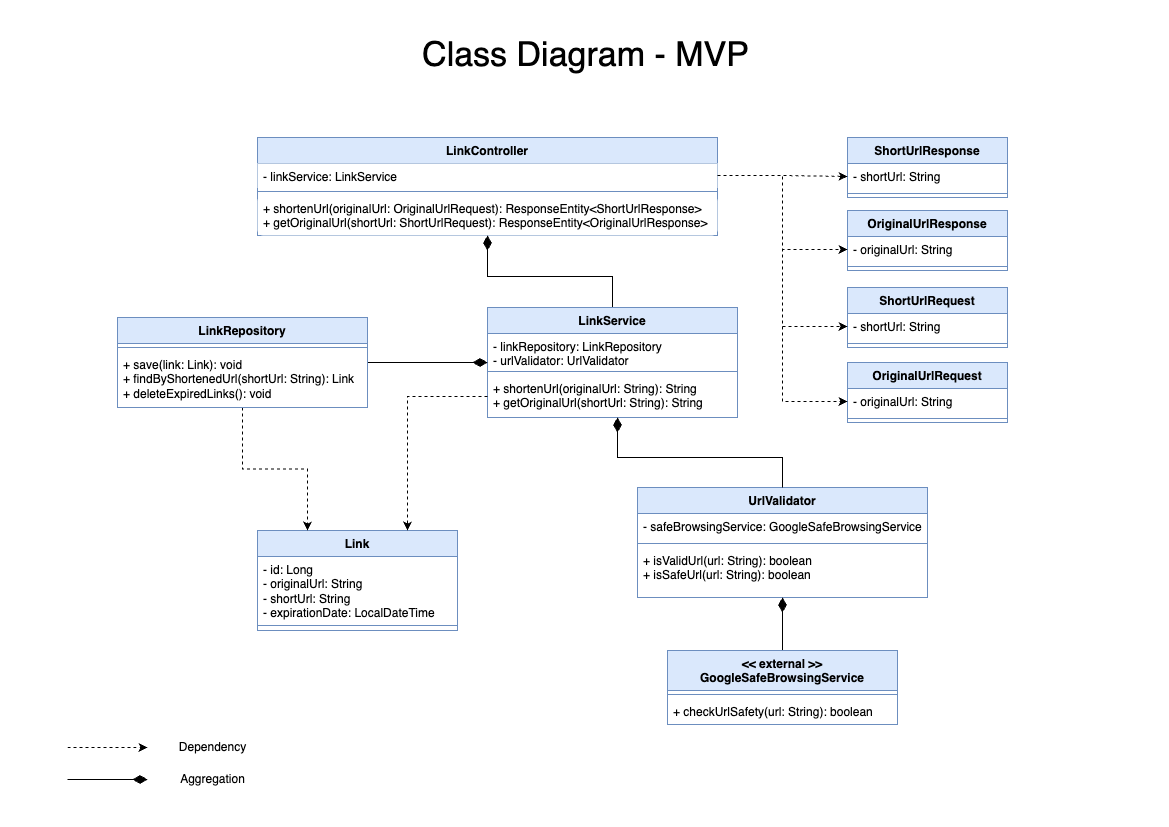

The diagram above was exported from draw.io. Its source (the exported page's mxGraphModel, read from the mxfile embedded in the PNG):
<mxGraphModel dx="1293" dy="977" grid="1" gridSize="10" guides="1" tooltips="1" connect="1" arrows="1" fold="1" page="1" pageScale="1" pageWidth="1169" pageHeight="827" math="0" shadow="0">
  <root>
    <mxCell id="WIyWlLk6GJQsqaUBKTNV-0" />
    <mxCell id="WIyWlLk6GJQsqaUBKTNV-1" parent="WIyWlLk6GJQsqaUBKTNV-0" />
    <mxCell id="UntqWZLXUudTwBI2XUAF-1" value="Link" style="swimlane;fontStyle=1;align=center;verticalAlign=top;childLayout=stackLayout;horizontal=1;startSize=26;horizontalStack=0;resizeParent=1;resizeParentMax=0;resizeLast=0;collapsible=1;marginBottom=0;whiteSpace=wrap;html=1;fillColor=#dae8fc;strokeColor=#6c8ebf;" parent="WIyWlLk6GJQsqaUBKTNV-1" vertex="1">
      <mxGeometry x="257" y="530" width="200" height="100" as="geometry" />
    </mxCell>
    <mxCell id="UntqWZLXUudTwBI2XUAF-2" value="- id: Long&lt;div&gt;- originalUrl: String&lt;/div&gt;&lt;div&gt;- shortUrl: String&lt;/div&gt;&lt;div&gt;- expirationDate: LocalDateTime&lt;/div&gt;" style="text;strokeColor=none;fillColor=none;align=left;verticalAlign=top;spacingLeft=4;spacingRight=4;overflow=hidden;rotatable=0;points=[[0,0.5],[1,0.5]];portConstraint=eastwest;whiteSpace=wrap;html=1;" parent="UntqWZLXUudTwBI2XUAF-1" vertex="1">
      <mxGeometry y="26" width="200" height="64" as="geometry" />
    </mxCell>
    <mxCell id="UntqWZLXUudTwBI2XUAF-3" value="" style="line;strokeWidth=1;fillColor=none;align=left;verticalAlign=middle;spacingTop=-1;spacingLeft=3;spacingRight=3;rotatable=0;labelPosition=right;points=[];portConstraint=eastwest;strokeColor=inherit;" parent="UntqWZLXUudTwBI2XUAF-1" vertex="1">
      <mxGeometry y="90" width="200" height="10" as="geometry" />
    </mxCell>
    <mxCell id="UntqWZLXUudTwBI2XUAF-14" value="LinkController" style="swimlane;fontStyle=1;align=center;verticalAlign=top;childLayout=stackLayout;horizontal=1;startSize=26;horizontalStack=0;resizeParent=1;resizeParentMax=0;resizeLast=0;collapsible=1;marginBottom=0;whiteSpace=wrap;html=1;fillColor=#dae8fc;strokeColor=#6c8ebf;rounded=0;swimlaneLine=1;glass=0;shadow=0;labelBackgroundColor=none;" parent="WIyWlLk6GJQsqaUBKTNV-1" vertex="1">
      <mxGeometry x="257" y="137" width="460" height="98" as="geometry" />
    </mxCell>
    <mxCell id="UntqWZLXUudTwBI2XUAF-15" value="- linkService: LinkService" style="text;align=left;verticalAlign=top;spacingLeft=4;spacingRight=4;overflow=hidden;rotatable=0;points=[[0,0.5],[1,0.5]];portConstraint=eastwest;whiteSpace=wrap;html=1;fillColor=default;" parent="UntqWZLXUudTwBI2XUAF-14" vertex="1">
      <mxGeometry y="26" width="460" height="24" as="geometry" />
    </mxCell>
    <mxCell id="UntqWZLXUudTwBI2XUAF-16" value="" style="line;strokeWidth=1;fillColor=default;align=left;verticalAlign=middle;spacingTop=-1;spacingLeft=3;spacingRight=3;rotatable=0;labelPosition=right;points=[];portConstraint=eastwest;strokeColor=inherit;" parent="UntqWZLXUudTwBI2XUAF-14" vertex="1">
      <mxGeometry y="50" width="460" height="8" as="geometry" />
    </mxCell>
    <mxCell id="UntqWZLXUudTwBI2XUAF-17" value="&lt;div&gt;+ shortenUrl(originalUrl: OriginalUrlRequest): ResponseEntity&amp;lt;ShortUrlResponse&amp;gt;&lt;/div&gt;&lt;div&gt;+ getOriginalUrl(shortUrl: ShortUrlRequest): ResponseEntity&amp;lt;OriginalUrlResponse&amp;gt;&lt;/div&gt;" style="text;align=left;verticalAlign=top;spacingLeft=4;spacingRight=4;overflow=hidden;rotatable=0;points=[[0,0.5],[1,0.5]];portConstraint=eastwest;whiteSpace=wrap;html=1;fillColor=default;rounded=1;" parent="UntqWZLXUudTwBI2XUAF-14" vertex="1">
      <mxGeometry y="58" width="460" height="40" as="geometry" />
    </mxCell>
    <mxCell id="UntqWZLXUudTwBI2XUAF-49" style="edgeStyle=orthogonalEdgeStyle;rounded=0;orthogonalLoop=1;jettySize=auto;html=1;entryX=0.5;entryY=1;entryDx=0;entryDy=0;endArrow=diamondThin;endFill=1;endSize=12;" parent="WIyWlLk6GJQsqaUBKTNV-1" source="UntqWZLXUudTwBI2XUAF-20" target="UntqWZLXUudTwBI2XUAF-14" edge="1">
      <mxGeometry relative="1" as="geometry" />
    </mxCell>
    <mxCell id="UntqWZLXUudTwBI2XUAF-20" value="LinkService" style="swimlane;fontStyle=1;align=center;verticalAlign=top;childLayout=stackLayout;horizontal=1;startSize=26;horizontalStack=0;resizeParent=1;resizeParentMax=0;resizeLast=0;collapsible=1;marginBottom=0;whiteSpace=wrap;html=1;fillColor=#dae8fc;strokeColor=#6c8ebf;rounded=0;" parent="WIyWlLk6GJQsqaUBKTNV-1" vertex="1">
      <mxGeometry x="487" y="307" width="250" height="110" as="geometry" />
    </mxCell>
    <mxCell id="UntqWZLXUudTwBI2XUAF-21" value="- linkRepository: LinkRepository&lt;div&gt;- urlValidator: UrlValidator&lt;/div&gt;" style="text;strokeColor=none;fillColor=none;align=left;verticalAlign=top;spacingLeft=4;spacingRight=4;overflow=hidden;rotatable=0;points=[[0,0.5],[1,0.5]];portConstraint=eastwest;whiteSpace=wrap;html=1;" parent="UntqWZLXUudTwBI2XUAF-20" vertex="1">
      <mxGeometry y="26" width="250" height="34" as="geometry" />
    </mxCell>
    <mxCell id="UntqWZLXUudTwBI2XUAF-22" value="" style="line;strokeWidth=1;fillColor=none;align=left;verticalAlign=middle;spacingTop=-1;spacingLeft=3;spacingRight=3;rotatable=0;labelPosition=right;points=[];portConstraint=eastwest;strokeColor=inherit;" parent="UntqWZLXUudTwBI2XUAF-20" vertex="1">
      <mxGeometry y="60" width="250" height="8" as="geometry" />
    </mxCell>
    <mxCell id="UntqWZLXUudTwBI2XUAF-23" value="+ shortenUrl(originalUrl: String): String&lt;div&gt;+ getOriginalUrl(shortUrl: String): String&lt;/div&gt;" style="text;strokeColor=none;fillColor=none;align=left;verticalAlign=top;spacingLeft=4;spacingRight=4;overflow=hidden;rotatable=0;points=[[0,0.5],[1,0.5]];portConstraint=eastwest;whiteSpace=wrap;html=1;" parent="UntqWZLXUudTwBI2XUAF-20" vertex="1">
      <mxGeometry y="68" width="250" height="42" as="geometry" />
    </mxCell>
    <mxCell id="UntqWZLXUudTwBI2XUAF-47" style="edgeStyle=orthogonalEdgeStyle;rounded=0;orthogonalLoop=1;jettySize=auto;html=1;entryX=0.25;entryY=0;entryDx=0;entryDy=0;dashed=1;" parent="WIyWlLk6GJQsqaUBKTNV-1" source="UntqWZLXUudTwBI2XUAF-24" target="UntqWZLXUudTwBI2XUAF-1" edge="1">
      <mxGeometry relative="1" as="geometry" />
    </mxCell>
    <mxCell id="UntqWZLXUudTwBI2XUAF-60" style="edgeStyle=orthogonalEdgeStyle;rounded=0;orthogonalLoop=1;jettySize=auto;html=1;endArrow=diamondThin;endFill=1;endSize=12;" parent="WIyWlLk6GJQsqaUBKTNV-1" source="UntqWZLXUudTwBI2XUAF-24" target="UntqWZLXUudTwBI2XUAF-20" edge="1">
      <mxGeometry relative="1" as="geometry" />
    </mxCell>
    <mxCell id="UntqWZLXUudTwBI2XUAF-24" value="LinkRepository" style="swimlane;fontStyle=1;align=center;verticalAlign=top;childLayout=stackLayout;horizontal=1;startSize=26;horizontalStack=0;resizeParent=1;resizeParentMax=0;resizeLast=0;collapsible=1;marginBottom=0;whiteSpace=wrap;html=1;fillColor=#dae8fc;strokeColor=#6c8ebf;" parent="WIyWlLk6GJQsqaUBKTNV-1" vertex="1">
      <mxGeometry x="117" y="317" width="250" height="90" as="geometry" />
    </mxCell>
    <mxCell id="UntqWZLXUudTwBI2XUAF-26" value="" style="line;strokeWidth=1;fillColor=none;align=left;verticalAlign=middle;spacingTop=-1;spacingLeft=3;spacingRight=3;rotatable=0;labelPosition=right;points=[];portConstraint=eastwest;strokeColor=inherit;" parent="UntqWZLXUudTwBI2XUAF-24" vertex="1">
      <mxGeometry y="26" width="250" height="8" as="geometry" />
    </mxCell>
    <mxCell id="UntqWZLXUudTwBI2XUAF-27" value="+ save(link: Link): void&lt;div&gt;+ findByShortenedUrl(shortUrl: String): Link&lt;/div&gt;&lt;div&gt;+ deleteExpiredLinks(): void&lt;/div&gt;" style="text;strokeColor=none;fillColor=none;align=left;verticalAlign=top;spacingLeft=4;spacingRight=4;overflow=hidden;rotatable=0;points=[[0,0.5],[1,0.5]];portConstraint=eastwest;whiteSpace=wrap;html=1;" parent="UntqWZLXUudTwBI2XUAF-24" vertex="1">
      <mxGeometry y="34" width="250" height="56" as="geometry" />
    </mxCell>
    <mxCell id="UntqWZLXUudTwBI2XUAF-28" value="UrlValidator" style="swimlane;fontStyle=1;align=center;verticalAlign=top;childLayout=stackLayout;horizontal=1;startSize=26;horizontalStack=0;resizeParent=1;resizeParentMax=0;resizeLast=0;collapsible=1;marginBottom=0;whiteSpace=wrap;html=1;fillColor=#dae8fc;strokeColor=#6c8ebf;" parent="WIyWlLk6GJQsqaUBKTNV-1" vertex="1">
      <mxGeometry x="637" y="487" width="290" height="110" as="geometry" />
    </mxCell>
    <mxCell id="UntqWZLXUudTwBI2XUAF-29" value="- safeBrowsingService: GoogleSafeBrowsingService" style="text;strokeColor=none;fillColor=none;align=left;verticalAlign=top;spacingLeft=4;spacingRight=4;overflow=hidden;rotatable=0;points=[[0,0.5],[1,0.5]];portConstraint=eastwest;whiteSpace=wrap;html=1;" parent="UntqWZLXUudTwBI2XUAF-28" vertex="1">
      <mxGeometry y="26" width="290" height="26" as="geometry" />
    </mxCell>
    <mxCell id="UntqWZLXUudTwBI2XUAF-30" value="" style="line;strokeWidth=1;fillColor=none;align=left;verticalAlign=middle;spacingTop=-1;spacingLeft=3;spacingRight=3;rotatable=0;labelPosition=right;points=[];portConstraint=eastwest;strokeColor=inherit;" parent="UntqWZLXUudTwBI2XUAF-28" vertex="1">
      <mxGeometry y="52" width="290" height="8" as="geometry" />
    </mxCell>
    <mxCell id="UntqWZLXUudTwBI2XUAF-31" value="+ isValidUrl(url: String): boolean&lt;div&gt;+ isSafeUrl(url: String): boolean&lt;/div&gt;" style="text;strokeColor=none;fillColor=none;align=left;verticalAlign=top;spacingLeft=4;spacingRight=4;overflow=hidden;rotatable=0;points=[[0,0.5],[1,0.5]];portConstraint=eastwest;whiteSpace=wrap;html=1;" parent="UntqWZLXUudTwBI2XUAF-28" vertex="1">
      <mxGeometry y="60" width="290" height="50" as="geometry" />
    </mxCell>
    <mxCell id="UntqWZLXUudTwBI2XUAF-32" value="ShortUrlResponse" style="swimlane;fontStyle=1;align=center;verticalAlign=top;childLayout=stackLayout;horizontal=1;startSize=26;horizontalStack=0;resizeParent=1;resizeParentMax=0;resizeLast=0;collapsible=1;marginBottom=0;whiteSpace=wrap;html=1;fillColor=#dae8fc;strokeColor=#6c8ebf;" parent="WIyWlLk6GJQsqaUBKTNV-1" vertex="1">
      <mxGeometry x="847" y="137" width="160" height="60" as="geometry" />
    </mxCell>
    <mxCell id="UntqWZLXUudTwBI2XUAF-33" value="- shortUrl: String" style="text;strokeColor=none;fillColor=none;align=left;verticalAlign=top;spacingLeft=4;spacingRight=4;overflow=hidden;rotatable=0;points=[[0,0.5],[1,0.5]];portConstraint=eastwest;whiteSpace=wrap;html=1;" parent="UntqWZLXUudTwBI2XUAF-32" vertex="1">
      <mxGeometry y="26" width="160" height="26" as="geometry" />
    </mxCell>
    <mxCell id="UntqWZLXUudTwBI2XUAF-34" value="" style="line;strokeWidth=1;fillColor=none;align=left;verticalAlign=middle;spacingTop=-1;spacingLeft=3;spacingRight=3;rotatable=0;labelPosition=right;points=[];portConstraint=eastwest;strokeColor=inherit;" parent="UntqWZLXUudTwBI2XUAF-32" vertex="1">
      <mxGeometry y="52" width="160" height="8" as="geometry" />
    </mxCell>
    <mxCell id="UntqWZLXUudTwBI2XUAF-36" value="OriginalUrlResponse" style="swimlane;fontStyle=1;align=center;verticalAlign=top;childLayout=stackLayout;horizontal=1;startSize=26;horizontalStack=0;resizeParent=1;resizeParentMax=0;resizeLast=0;collapsible=1;marginBottom=0;whiteSpace=wrap;html=1;fillColor=#dae8fc;strokeColor=#6c8ebf;" parent="WIyWlLk6GJQsqaUBKTNV-1" vertex="1">
      <mxGeometry x="847" y="210" width="160" height="60" as="geometry" />
    </mxCell>
    <mxCell id="UntqWZLXUudTwBI2XUAF-37" value="- originalUrl: String" style="text;strokeColor=none;fillColor=none;align=left;verticalAlign=top;spacingLeft=4;spacingRight=4;overflow=hidden;rotatable=0;points=[[0,0.5],[1,0.5]];portConstraint=eastwest;whiteSpace=wrap;html=1;" parent="UntqWZLXUudTwBI2XUAF-36" vertex="1">
      <mxGeometry y="26" width="160" height="26" as="geometry" />
    </mxCell>
    <mxCell id="UntqWZLXUudTwBI2XUAF-38" value="" style="line;strokeWidth=1;fillColor=none;align=left;verticalAlign=middle;spacingTop=-1;spacingLeft=3;spacingRight=3;rotatable=0;labelPosition=right;points=[];portConstraint=eastwest;strokeColor=inherit;" parent="UntqWZLXUudTwBI2XUAF-36" vertex="1">
      <mxGeometry y="52" width="160" height="8" as="geometry" />
    </mxCell>
    <mxCell id="UntqWZLXUudTwBI2XUAF-58" style="edgeStyle=orthogonalEdgeStyle;rounded=0;orthogonalLoop=1;jettySize=auto;html=1;exitX=0.5;exitY=0;exitDx=0;exitDy=0;endArrow=diamondThin;endFill=1;endSize=12;" parent="WIyWlLk6GJQsqaUBKTNV-1" source="UntqWZLXUudTwBI2XUAF-40" target="UntqWZLXUudTwBI2XUAF-28" edge="1">
      <mxGeometry relative="1" as="geometry" />
    </mxCell>
    <mxCell id="UntqWZLXUudTwBI2XUAF-40" value="&lt;div&gt;&amp;lt;&amp;lt; external &amp;gt;&amp;gt;&lt;/div&gt;GoogleSafeBrowsingService" style="swimlane;fontStyle=1;align=center;verticalAlign=top;childLayout=stackLayout;horizontal=1;startSize=40;horizontalStack=0;resizeParent=1;resizeParentMax=0;resizeLast=0;collapsible=1;marginBottom=0;whiteSpace=wrap;html=1;fillColor=#dae8fc;strokeColor=#6c8ebf;" parent="WIyWlLk6GJQsqaUBKTNV-1" vertex="1">
      <mxGeometry x="667" y="650" width="230" height="74" as="geometry" />
    </mxCell>
    <mxCell id="UntqWZLXUudTwBI2XUAF-42" value="" style="line;strokeWidth=1;fillColor=none;align=left;verticalAlign=middle;spacingTop=-1;spacingLeft=3;spacingRight=3;rotatable=0;labelPosition=right;points=[];portConstraint=eastwest;strokeColor=inherit;" parent="UntqWZLXUudTwBI2XUAF-40" vertex="1">
      <mxGeometry y="40" width="230" height="8" as="geometry" />
    </mxCell>
    <mxCell id="UntqWZLXUudTwBI2XUAF-43" value="+ checkUrlSafety(url: String): boolean" style="text;strokeColor=none;fillColor=none;align=left;verticalAlign=top;spacingLeft=4;spacingRight=4;overflow=hidden;rotatable=0;points=[[0,0.5],[1,0.5]];portConstraint=eastwest;whiteSpace=wrap;html=1;" parent="UntqWZLXUudTwBI2XUAF-40" vertex="1">
      <mxGeometry y="48" width="230" height="26" as="geometry" />
    </mxCell>
    <mxCell id="UntqWZLXUudTwBI2XUAF-56" style="edgeStyle=orthogonalEdgeStyle;rounded=0;orthogonalLoop=1;jettySize=auto;html=1;exitX=0.5;exitY=0;exitDx=0;exitDy=0;entryX=0.52;entryY=1;entryDx=0;entryDy=0;entryPerimeter=0;endSize=12;endArrow=diamondThin;endFill=1;" parent="WIyWlLk6GJQsqaUBKTNV-1" source="UntqWZLXUudTwBI2XUAF-28" target="UntqWZLXUudTwBI2XUAF-23" edge="1">
      <mxGeometry relative="1" as="geometry" />
    </mxCell>
    <mxCell id="UntqWZLXUudTwBI2XUAF-61" value="&lt;font style=&quot;font-size: 34px;&quot;&gt;&lt;span&gt;Class Diagram - MVP&lt;/span&gt;&lt;/font&gt;" style="text;html=1;align=center;verticalAlign=middle;resizable=0;points=[];autosize=1;strokeColor=none;fillColor=none;fontStyle=0" parent="WIyWlLk6GJQsqaUBKTNV-1" vertex="1">
      <mxGeometry x="410" y="30" width="350" height="50" as="geometry" />
    </mxCell>
    <mxCell id="UntqWZLXUudTwBI2XUAF-65" value="" style="endArrow=classic;html=1;rounded=0;dashed=1;" parent="WIyWlLk6GJQsqaUBKTNV-1" edge="1">
      <mxGeometry width="50" height="50" relative="1" as="geometry">
        <mxPoint x="67" y="747" as="sourcePoint" />
        <mxPoint x="147" y="747" as="targetPoint" />
      </mxGeometry>
    </mxCell>
    <mxCell id="UntqWZLXUudTwBI2XUAF-66" value="Dependency" style="text;html=1;align=center;verticalAlign=middle;resizable=0;points=[];autosize=1;strokeColor=none;fillColor=none;" parent="WIyWlLk6GJQsqaUBKTNV-1" vertex="1">
      <mxGeometry x="167" y="732" width="90" height="30" as="geometry" />
    </mxCell>
    <mxCell id="UntqWZLXUudTwBI2XUAF-67" value="" style="endArrow=diamondThin;html=1;rounded=0;endFill=1;endSize=12;" parent="WIyWlLk6GJQsqaUBKTNV-1" edge="1">
      <mxGeometry width="50" height="50" relative="1" as="geometry">
        <mxPoint x="67" y="779" as="sourcePoint" />
        <mxPoint x="147" y="779" as="targetPoint" />
      </mxGeometry>
    </mxCell>
    <mxCell id="UntqWZLXUudTwBI2XUAF-68" value="Aggregation" style="text;html=1;align=center;verticalAlign=middle;resizable=0;points=[];autosize=1;strokeColor=none;fillColor=none;" parent="WIyWlLk6GJQsqaUBKTNV-1" vertex="1">
      <mxGeometry x="167" y="764" width="90" height="30" as="geometry" />
    </mxCell>
    <mxCell id="yU-zKn2Z-PsiKrUTJjqy-0" value="ShortUrlRequest" style="swimlane;fontStyle=1;align=center;verticalAlign=top;childLayout=stackLayout;horizontal=1;startSize=26;horizontalStack=0;resizeParent=1;resizeParentMax=0;resizeLast=0;collapsible=1;marginBottom=0;whiteSpace=wrap;html=1;fillColor=#dae8fc;strokeColor=#6c8ebf;" vertex="1" parent="WIyWlLk6GJQsqaUBKTNV-1">
      <mxGeometry x="847" y="287" width="160" height="60" as="geometry" />
    </mxCell>
    <mxCell id="yU-zKn2Z-PsiKrUTJjqy-1" value="- shortUrl: String" style="text;strokeColor=none;fillColor=none;align=left;verticalAlign=top;spacingLeft=4;spacingRight=4;overflow=hidden;rotatable=0;points=[[0,0.5],[1,0.5]];portConstraint=eastwest;whiteSpace=wrap;html=1;" vertex="1" parent="yU-zKn2Z-PsiKrUTJjqy-0">
      <mxGeometry y="26" width="160" height="26" as="geometry" />
    </mxCell>
    <mxCell id="yU-zKn2Z-PsiKrUTJjqy-2" value="" style="line;strokeWidth=1;fillColor=none;align=left;verticalAlign=middle;spacingTop=-1;spacingLeft=3;spacingRight=3;rotatable=0;labelPosition=right;points=[];portConstraint=eastwest;strokeColor=inherit;" vertex="1" parent="yU-zKn2Z-PsiKrUTJjqy-0">
      <mxGeometry y="52" width="160" height="8" as="geometry" />
    </mxCell>
    <mxCell id="yU-zKn2Z-PsiKrUTJjqy-3" value="OriginalUrlRequest" style="swimlane;fontStyle=1;align=center;verticalAlign=top;childLayout=stackLayout;horizontal=1;startSize=26;horizontalStack=0;resizeParent=1;resizeParentMax=0;resizeLast=0;collapsible=1;marginBottom=0;whiteSpace=wrap;html=1;fillColor=#dae8fc;strokeColor=#6c8ebf;" vertex="1" parent="WIyWlLk6GJQsqaUBKTNV-1">
      <mxGeometry x="847" y="362" width="160" height="60" as="geometry" />
    </mxCell>
    <mxCell id="yU-zKn2Z-PsiKrUTJjqy-4" value="- originalUrl: String" style="text;strokeColor=none;fillColor=none;align=left;verticalAlign=top;spacingLeft=4;spacingRight=4;overflow=hidden;rotatable=0;points=[[0,0.5],[1,0.5]];portConstraint=eastwest;whiteSpace=wrap;html=1;" vertex="1" parent="yU-zKn2Z-PsiKrUTJjqy-3">
      <mxGeometry y="26" width="160" height="26" as="geometry" />
    </mxCell>
    <mxCell id="yU-zKn2Z-PsiKrUTJjqy-5" value="" style="line;strokeWidth=1;fillColor=none;align=left;verticalAlign=middle;spacingTop=-1;spacingLeft=3;spacingRight=3;rotatable=0;labelPosition=right;points=[];portConstraint=eastwest;strokeColor=inherit;" vertex="1" parent="yU-zKn2Z-PsiKrUTJjqy-3">
      <mxGeometry y="52" width="160" height="8" as="geometry" />
    </mxCell>
    <mxCell id="yU-zKn2Z-PsiKrUTJjqy-7" style="edgeStyle=orthogonalEdgeStyle;rounded=0;hachureGap=4;orthogonalLoop=1;jettySize=auto;html=1;exitX=1;exitY=0.5;exitDx=0;exitDy=0;entryX=0;entryY=0.5;entryDx=0;entryDy=0;fontFamily=Architects Daughter;fontSource=https%3A%2F%2Ffonts.googleapis.com%2Fcss%3Ffamily%3DArchitects%2BDaughter;dashed=1;" edge="1" parent="WIyWlLk6GJQsqaUBKTNV-1" source="UntqWZLXUudTwBI2XUAF-15" target="UntqWZLXUudTwBI2XUAF-37">
      <mxGeometry relative="1" as="geometry" />
    </mxCell>
    <mxCell id="yU-zKn2Z-PsiKrUTJjqy-8" style="edgeStyle=orthogonalEdgeStyle;rounded=0;hachureGap=4;orthogonalLoop=1;jettySize=auto;html=1;exitX=1;exitY=0.5;exitDx=0;exitDy=0;entryX=0;entryY=0.5;entryDx=0;entryDy=0;fontFamily=Architects Daughter;fontSource=https%3A%2F%2Ffonts.googleapis.com%2Fcss%3Ffamily%3DArchitects%2BDaughter;dashed=1;" edge="1" parent="WIyWlLk6GJQsqaUBKTNV-1" source="UntqWZLXUudTwBI2XUAF-15" target="yU-zKn2Z-PsiKrUTJjqy-1">
      <mxGeometry relative="1" as="geometry" />
    </mxCell>
    <mxCell id="yU-zKn2Z-PsiKrUTJjqy-9" style="edgeStyle=orthogonalEdgeStyle;rounded=0;hachureGap=4;orthogonalLoop=1;jettySize=auto;html=1;exitX=1;exitY=0.5;exitDx=0;exitDy=0;entryX=0;entryY=0.5;entryDx=0;entryDy=0;fontFamily=Architects Daughter;fontSource=https%3A%2F%2Ffonts.googleapis.com%2Fcss%3Ffamily%3DArchitects%2BDaughter;dashed=1;" edge="1" parent="WIyWlLk6GJQsqaUBKTNV-1" source="UntqWZLXUudTwBI2XUAF-15" target="UntqWZLXUudTwBI2XUAF-33">
      <mxGeometry relative="1" as="geometry" />
    </mxCell>
    <mxCell id="yU-zKn2Z-PsiKrUTJjqy-10" style="edgeStyle=orthogonalEdgeStyle;rounded=0;hachureGap=4;orthogonalLoop=1;jettySize=auto;html=1;exitX=1;exitY=0.5;exitDx=0;exitDy=0;entryX=0;entryY=0.5;entryDx=0;entryDy=0;fontFamily=Architects Daughter;fontSource=https%3A%2F%2Ffonts.googleapis.com%2Fcss%3Ffamily%3DArchitects%2BDaughter;dashed=1;" edge="1" parent="WIyWlLk6GJQsqaUBKTNV-1" source="UntqWZLXUudTwBI2XUAF-15" target="yU-zKn2Z-PsiKrUTJjqy-4">
      <mxGeometry relative="1" as="geometry" />
    </mxCell>
    <mxCell id="yU-zKn2Z-PsiKrUTJjqy-12" style="edgeStyle=orthogonalEdgeStyle;rounded=0;hachureGap=4;orthogonalLoop=1;jettySize=auto;html=1;exitX=0;exitY=0.5;exitDx=0;exitDy=0;entryX=0.75;entryY=0;entryDx=0;entryDy=0;fontFamily=Architects Daughter;fontSource=https%3A%2F%2Ffonts.googleapis.com%2Fcss%3Ffamily%3DArchitects%2BDaughter;dashed=1;" edge="1" parent="WIyWlLk6GJQsqaUBKTNV-1" source="UntqWZLXUudTwBI2XUAF-23" target="UntqWZLXUudTwBI2XUAF-1">
      <mxGeometry relative="1" as="geometry" />
    </mxCell>
  </root>
</mxGraphModel>